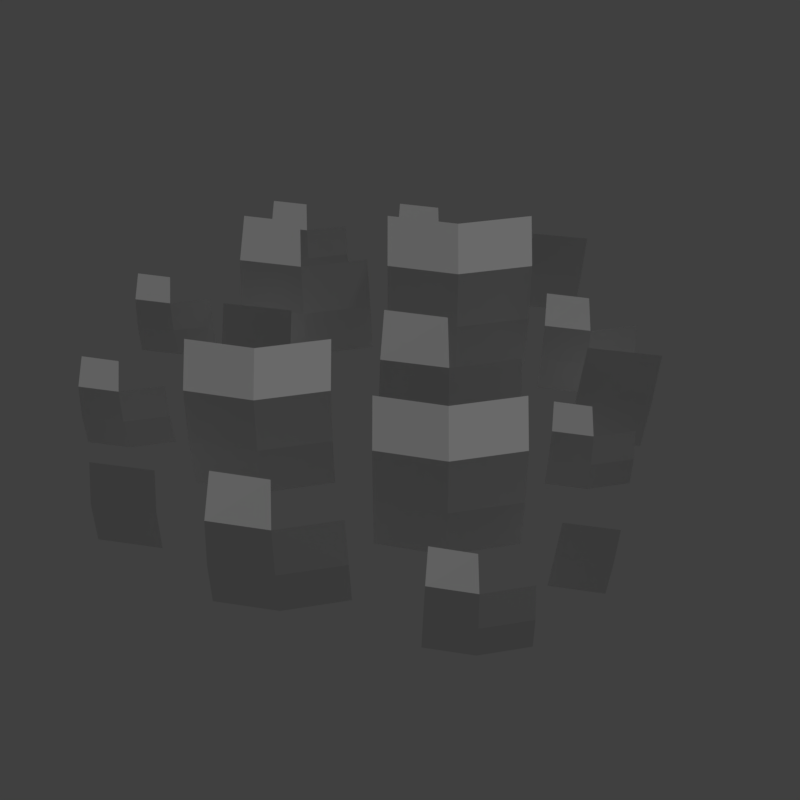 # Source: grass_2.blend  (saved by Blender 2.79.0; exported with 4.5.12 LTS)
import bpy
from mathutils import Matrix  # noqa: F401  (used for matrix-valued properties, if any)

bpy.ops.wm.read_factory_settings(use_empty=True)
scene = bpy.context.scene
scene.name = 'Scene'

# ---- collections
col_collection_1 = bpy.data.collections.new('Collection 1'); scene.collection.children.link(col_collection_1)

# ---- materials (node trees are filled in below, after node groups)
mat_grass = bpy.data.materials.new('grass')
mat_grass.alpha_threshold = 0.0
mat_grass.use_transparent_shadow = False
mat_grass.roughness = 0.5
mat_grass.line_color = (0.0, 0.0, 0.0, 1.0)

# ---- material node trees

# ---- world
world_world = bpy.data.worlds.new('World'); scene.world = world_world
world_world.color = (0.05088, 0.05088, 0.05088)
world_world.use_sun_shadow = False
world_world.sun_shadow_jitter_overblur = 0.0
world_world.cycles.sampling_method = 'MANUAL'

# ---- cameras
cam_camera = bpy.data.cameras.new('Camera')
cam_camera.clip_end = 100.0
cam_camera.lens = 35.0
cam_camera.sensor_width = 32.0
cam_camera.sensor_height = 18.0
cam_camera.display_size = 2.0
cam_camera.dof.focus_distance = 0.0
cam_camera.dof.aperture_fstop = 128.0
cam_camera.dof.aperture_blades = 6

# ---- lights
light_hemi = bpy.data.lights.new('Hemi', 'SUN')
light_hemi.transmission_factor = 0.0
light_hemi.angle = 0.1993
light_hemi.energy = 1.0
light_hemi.shadow_buffer_clip_start = 0.5
light_hemi.shadow_soft_size = 0.1
light_hemi.shadow_cascade_max_distance = 1000.0

# ---- meshes
me_grass2mesh = bpy.data.meshes.new('Grass2Mesh')
me_grass2mesh.from_pydata([(-0.4327, 0.3221, -0.02087), (-0.2252, 0.2897, -0.02087), (-0.4125, 0.5337, 0.3611), (-0.4235, 0.4185, 0.2759), (-0.4296, 0.3545, 0.1338), (-0.2262, 0.3222, 0.1338), (-0.2283, 0.3865, 0.2759), (-0.232, 0.5021, 0.3611), (-0.008538, 0.3263, -0.02087), (-0.01266, 0.3586, 0.1338), (-0.02081, 0.4223, 0.2759), (-0.7782, 0.3103, -0.02087), (0.04449, 0.2723, -0.04431), (0.2647, 0.2325, -0.04431), (0.04449, 0.5086, 0.3807), (0.04449, 0.3799, 0.2858), (0.04449, 0.3084, 0.1278), (0.2647, 0.2687, 0.1278), (0.2647, 0.3402, 0.2858), (0.2647, 0.4689, 0.3807), (0.4974, 0.2723, -0.04431), (0.4974, 0.3084, 0.1278), (0.4974, 0.3799, 0.2858), (0.4974, 0.5086, 0.3807), (0.06836, 0.5897, -0.02087), (0.2183, 0.5663, -0.02087), (0.08294, 0.7425, 0.2551), (0.075, 0.6593, 0.1935), (0.07059, 0.6131, 0.09088), (0.2175, 0.5898, 0.09088), (0.216, 0.6362, 0.1935), (0.2134, 0.7197, 0.2551), (0.3748, 0.5927, -0.02087), (0.3718, 0.6161, 0.09088), (0.366, 0.6621, 0.1935), (-0.6552, 0.2911, -0.02087), (-0.7662, 0.4357, 0.2056), (-0.7727, 0.3674, 0.155), (-0.7763, 0.3295, 0.07081), (-0.6558, 0.3104, 0.07081), (-0.657, 0.3484, 0.155), (-0.6592, 0.417, 0.2056), (-0.5267, 0.3128, -0.02087), (-0.5292, 0.3319, 0.07081), (-0.534, 0.3697, 0.155), (-0.3716, 0.6654, -0.02087), (-0.2387, 0.6447, -0.02087), (-0.3587, 0.8009, 0.2237), (-0.3657, 0.7271, 0.1691), (-0.3696, 0.6862, 0.07817), (-0.2394, 0.6655, 0.07817), (-0.2407, 0.7066, 0.1691), (-0.2431, 0.7807, 0.2237), (-0.09999, 0.6681, -0.02087), (-0.1026, 0.6888, 0.07817), (-0.1079, 0.7296, 0.1691), (0.1405, -0.7469, -0.02087), (0.2794, -0.7686, -0.02087), (0.154, -0.6053, 0.2348), (0.1466, -0.6824, 0.1777), (0.1426, -0.7252, 0.08264), (0.2787, -0.7468, 0.08264), (0.2773, -0.7038, 0.1777), (0.2748, -0.6265, 0.2348), (0.4244, -0.7441, -0.02087), (0.4216, -0.7225, 0.08264), (0.4162, -0.6798, 0.1777), (-0.4097, -0.6175, -0.02087), (0.5111, -0.2274, -0.03104), (0.6336, -0.2465, -0.03104), (0.523, -0.1025, 0.1945), (0.5165, -0.1705, 0.1442), (0.5129, -0.2083, 0.06028), (0.633, -0.2273, 0.06028), (0.6318, -0.1894, 0.1442), (0.6296, -0.1211, 0.1945), (0.7615, -0.2249, -0.03104), (0.7591, -0.2059, 0.06028), (0.7543, -0.1682, 0.1442), (-0.2297, -0.6456, -0.02087), (-0.3922, -0.4341, 0.3104), (-0.4017, -0.5339, 0.2364), (-0.407, -0.5894, 0.1132), (-0.2306, -0.6174, 0.1132), (-0.2324, -0.5617, 0.2364), (-0.2356, -0.4614, 0.3104), (-0.04186, -0.6139, -0.02087), (-0.04543, -0.5859, 0.1132), (-0.0525, -0.5306, 0.2364), (-0.8656, -0.08199, -0.02087), (-0.7356, -0.1023, -0.02087), (-0.8529, 0.05048, 0.2184), (-0.8598, -0.02165, 0.165), (-0.8636, -0.06171, 0.076), (-0.7363, -0.08193, 0.076), (-0.7375, -0.04171, 0.165), (-0.7399, 0.03071, 0.2184), (-0.5999, -0.07939, -0.02087), (-0.6025, -0.05917, 0.076), (-0.6076, -0.01926, 0.165), (0.5248, 0.1446, -0.02087), (0.6714, 0.1217, -0.02087), (0.5391, 0.2939, 0.2489), (0.5313, 0.2126, 0.1887), (0.527, 0.1674, 0.08836), (0.6706, 0.1446, 0.08836), (0.6692, 0.19, 0.1887), (0.6665, 0.2716, 0.2489), (0.8244, 0.1475, -0.02087), (0.8215, 0.1703, 0.08836), (0.8157, 0.2153, 0.1887), (0.01896, -0.113, -0.02087), (0.2265, -0.1454, -0.02087), (0.03912, 0.09849, 0.3611), (0.02814, -0.01668, 0.2759), (0.02204, -0.08064, 0.1338), (0.2254, -0.1129, 0.1338), (0.2234, -0.04871, 0.2759), (0.2196, 0.06692, 0.3611), (0.4431, -0.1089, -0.02087), (0.439, -0.07659, 0.1338), (0.4308, -0.01286, 0.2759), (-0.4769, 0.1249, -0.02087), (-0.4676, 0.1561, 0.1338), (-0.4494, 0.2177, 0.2759), (-0.2597, 0.09159, -0.02087), (-0.2535, 0.1235, 0.1338), (-0.2412, 0.1866, 0.2759), (0.5063, 0.5286, -0.01771), (0.5141, 0.5551, 0.1135), (0.5296, 0.6073, 0.234), (0.6905, 0.5003, -0.01771), (0.6958, 0.5274, 0.1135), (0.7062, 0.5809, 0.234), (0.5969, -0.06155, -0.02087), (0.6061, -0.03036, 0.1338), (0.6243, 0.03126, 0.2759), (0.8141, -0.09487, -0.02087), (0.8203, -0.06294, 0.1338), (0.8326, 0.0001251, 0.2759), (0.4804, -0.572, -0.01771), (0.4868, -0.5502, 0.09024), (0.4995, -0.5072, 0.1894), (0.6319, -0.5953, -0.01771), (0.6363, -0.573, 0.09024), (0.6448, -0.529, 0.1894), (-0.7553, -0.4294, -0.01771), (-0.7475, -0.4029, 0.1135), (-0.732, -0.3507, 0.234), (-0.5711, -0.4577, -0.01771), (-0.5658, -0.4306, 0.1135), (-0.5554, -0.3771, 0.234), (-0.5131, -0.2319, -0.02087), (-0.3151, -0.2677, -0.02087), (-0.5131, -0.01947, 0.3611), (-0.5131, -0.1352, 0.2759), (-0.5131, -0.1994, 0.1338), (-0.3151, -0.2351, 0.1338), (-0.3151, -0.1709, 0.2759), (-0.3151, -0.05519, 0.3611), (-0.1059, -0.2319, -0.02087), (-0.1059, -0.1994, 0.1338), (-0.1059, -0.1352, 0.2759), (-0.1059, -0.01947, 0.3611), (0.01272, -0.4398, -0.02087), (0.2107, -0.4755, -0.02087), (0.01272, -0.2273, 0.3611), (0.01272, -0.343, 0.2759), (0.01272, -0.4073, 0.1338), (0.2107, -0.443, 0.1338), (0.2107, -0.3787, 0.2759), (0.2107, -0.2631, 0.3611), (0.4199, -0.4398, -0.02087), (0.4199, -0.4073, 0.1338), (0.4199, -0.343, 0.2759), (0.4199, -0.2273, 0.3611)], [], [(0, 1, 5, 4), (4, 5, 6, 3), (3, 6, 7, 2), (11, 35, 39, 38), (6, 5, 9, 10), (5, 1, 8, 9), (12, 13, 17, 16), (16, 17, 18, 15), (15, 18, 19, 14), (19, 18, 22, 23), (18, 17, 21, 22), (17, 13, 20, 21), (24, 25, 29, 28), (28, 29, 30, 27), (27, 30, 31, 26), (38, 39, 40, 37), (30, 29, 33, 34), (29, 25, 32, 33), (37, 40, 41, 36), (40, 39, 43, 44), (39, 35, 42, 43), (45, 46, 50, 49), (49, 50, 51, 48), (48, 51, 52, 47), (51, 50, 54, 55), (50, 46, 53, 54), (56, 57, 61, 60), (60, 61, 62, 59), (59, 62, 63, 58), (67, 79, 83, 82), (62, 61, 65, 66), (61, 57, 64, 65), (68, 69, 73, 72), (72, 73, 74, 71), (71, 74, 75, 70), (82, 83, 84, 81), (74, 73, 77, 78), (73, 69, 76, 77), (81, 84, 85, 80), (84, 83, 87, 88), (83, 79, 86, 87), (89, 90, 94, 93), (93, 94, 95, 92), (92, 95, 96, 91), (95, 94, 98, 99), (94, 90, 97, 98), (100, 101, 105, 104), (104, 105, 106, 103), (103, 106, 107, 102), (106, 105, 109, 110), (105, 101, 108, 109), (111, 112, 116, 115), (115, 116, 117, 114), (114, 117, 118, 113), (117, 116, 120, 121), (116, 112, 119, 120), (124, 123, 126, 127), (123, 122, 125, 126), (130, 129, 132, 133), (129, 128, 131, 132), (136, 135, 138, 139), (135, 134, 137, 138), (142, 141, 144, 145), (141, 140, 143, 144), (148, 147, 150, 151), (147, 146, 149, 150), (152, 153, 157, 156), (156, 157, 158, 155), (155, 158, 159, 154), (159, 158, 162, 163), (158, 157, 161, 162), (157, 153, 160, 161), (164, 165, 169, 168), (168, 169, 170, 167), (167, 170, 171, 166), (171, 170, 174, 175), (170, 169, 173, 174), (169, 165, 172, 173)])
_uv = me_grass2mesh.uv_layers.new(name='UVMap')
_uv.uv.foreach_set('vector', [0.6934, 0.241, 0.7879, 0.241, 0.7879, 0.2957, 0.6934, 0.2957, 0.6934, 0.2957, 0.7879, 0.2957, 0.7879, 0.3417, 0.6934, 0.3417, 0.6934, 0.3417, 0.7879, 0.3417, 0.7879, 0.4117, 0.6934, 0.4117, 0.6934, 0.241, 0.7879, 0.241, 0.7879, 0.2957, 0.6934, 0.2957, 0.9016, 0.3417, 0.9016, 0.2957, 0.7879, 0.2957, 0.7879, 0.3417, 0.9016, 0.2957, 0.9016, 0.241, 0.7879, 0.241, 0.7879, 0.2957, 0.6971, 0.01539, 0.8105, 0.01539, 0.8105, 0.07095, 0.6971, 0.07095, 0.6971, 0.07095, 0.8105, 0.07095, 0.8105, 0.1177, 0.6971, 0.1177, 0.6971, 0.1177, 0.8105, 0.1177, 0.8105, 0.1889, 0.6971, 0.1889, 0.9464, 0.1889, 0.9464, 0.1177, 0.8134, 0.1177, 0.8134, 0.1889, 0.9464, 0.1177, 0.9464, 0.07095, 0.8134, 0.07095, 0.8134, 0.1177, 0.9464, 0.07095, 0.9464, 0.01539, 0.8134, 0.01539, 0.8134, 0.07095, 0.6934, 0.241, 0.7879, 0.241, 0.7879, 0.2957, 0.6934, 0.2957, 0.6934, 0.2957, 0.7879, 0.2957, 0.7879, 0.3417, 0.6934, 0.3417, 0.6934, 0.3417, 0.7879, 0.3417, 0.7879, 0.4117, 0.6934, 0.4117, 0.6934, 0.2957, 0.7879, 0.2957, 0.7879, 0.3417, 0.6934, 0.3417, 0.9016, 0.3417, 0.9016, 0.2957, 0.7879, 0.2957, 0.7879, 0.3417, 0.9016, 0.2957, 0.9016, 0.241, 0.7879, 0.241, 0.7879, 0.2957, 0.6934, 0.3417, 0.7879, 0.3417, 0.7879, 0.4117, 0.6934, 0.4117, 0.9016, 0.3417, 0.9016, 0.2957, 0.7879, 0.2957, 0.7879, 0.3417, 0.9016, 0.2957, 0.9016, 0.241, 0.7879, 0.241, 0.7879, 0.2957, 0.6934, 0.241, 0.7879, 0.241, 0.7879, 0.2957, 0.6934, 0.2957, 0.6934, 0.2957, 0.7879, 0.2957, 0.7879, 0.3417, 0.6934, 0.3417, 0.6934, 0.3417, 0.7879, 0.3417, 0.7879, 0.4117, 0.6934, 0.4117, 0.9016, 0.3417, 0.9016, 0.2957, 0.7879, 0.2957, 0.7879, 0.3417, 0.9016, 0.2957, 0.9016, 0.241, 0.7879, 0.241, 0.7879, 0.2957, 0.6934, 0.241, 0.7879, 0.241, 0.7879, 0.2957, 0.6934, 0.2957, 0.6934, 0.2957, 0.7879, 0.2957, 0.7879, 0.3417, 0.6934, 0.3417, 0.6934, 0.3417, 0.7879, 0.3417, 0.7879, 0.4117, 0.6934, 0.4117, 0.6934, 0.241, 0.7879, 0.241, 0.7879, 0.2957, 0.6934, 0.2957, 0.9016, 0.3417, 0.9016, 0.2957, 0.7879, 0.2957, 0.7879, 0.3417, 0.9016, 0.2957, 0.9016, 0.241, 0.7879, 0.241, 0.7879, 0.2957, 0.6934, 0.241, 0.7879, 0.241, 0.7879, 0.2957, 0.6934, 0.2957, 0.6934, 0.2957, 0.7879, 0.2957, 0.7879, 0.3417, 0.6934, 0.3417, 0.6934, 0.3417, 0.7879, 0.3417, 0.7879, 0.4117, 0.6934, 0.4117, 0.6934, 0.2957, 0.7879, 0.2957, 0.7879, 0.3417, 0.6934, 0.3417, 0.9016, 0.3417, 0.9016, 0.2957, 0.7879, 0.2957, 0.7879, 0.3417, 0.9016, 0.2957, 0.9016, 0.241, 0.7879, 0.241, 0.7879, 0.2957, 0.6934, 0.3417, 0.7879, 0.3417, 0.7879, 0.4117, 0.6934, 0.4117, 0.9016, 0.3417, 0.9016, 0.2957, 0.7879, 0.2957, 0.7879, 0.3417, 0.9016, 0.2957, 0.9016, 0.241, 0.7879, 0.241, 0.7879, 0.2957, 0.6934, 0.241, 0.7879, 0.241, 0.7879, 0.2957, 0.6934, 0.2957, 0.6934, 0.2957, 0.7879, 0.2957, 0.7879, 0.3417, 0.6934, 0.3417, 0.6934, 0.3417, 0.7879, 0.3417, 0.7879, 0.4117, 0.6934, 0.4117, 0.9016, 0.3417, 0.9016, 0.2957, 0.7879, 0.2957, 0.7879, 0.3417, 0.9016, 0.2957, 0.9016, 0.241, 0.7879, 0.241, 0.7879, 0.2957, 0.6934, 0.241, 0.7879, 0.241, 0.7879, 0.2957, 0.6934, 0.2957, 0.6934, 0.2957, 0.7879, 0.2957, 0.7879, 0.3417, 0.6934, 0.3417, 0.6934, 0.3417, 0.7879, 0.3417, 0.7879, 0.4117, 0.6934, 0.4117, 0.9016, 0.3417, 0.9016, 0.2957, 0.7879, 0.2957, 0.7879, 0.3417, 0.9016, 0.2957, 0.9016, 0.241, 0.7879, 0.241, 0.7879, 0.2957, 0.6934, 0.241, 0.7879, 0.241, 0.7879, 0.2957, 0.6934, 0.2957, 0.6934, 0.2957, 0.7879, 0.2957, 0.7879, 0.3417, 0.6934, 0.3417, 0.6934, 0.3417, 0.7879, 0.3417, 0.7879, 0.4117, 0.6934, 0.4117, 0.9016, 0.3417, 0.9016, 0.2957, 0.7879, 0.2957, 0.7879, 0.3417, 0.9016, 0.2957, 0.9016, 0.241, 0.7879, 0.241, 0.7879, 0.2957, 0.9016, 0.3417, 0.9016, 0.2957, 0.7879, 0.2957, 0.7879, 0.3417, 0.9016, 0.2957, 0.9016, 0.241, 0.7879, 0.241, 0.7879, 0.2957, 0.9016, 0.3417, 0.9016, 0.2957, 0.7879, 0.2957, 0.7879, 0.3417, 0.9016, 0.2957, 0.9016, 0.241, 0.7879, 0.241, 0.7879, 0.2957, 0.9016, 0.3417, 0.9016, 0.2957, 0.7879, 0.2957, 0.7879, 0.3417, 0.9016, 0.2957, 0.9016, 0.241, 0.7879, 0.241, 0.7879, 0.2957, 0.9016, 0.3417, 0.9016, 0.2957, 0.7879, 0.2957, 0.7879, 0.3417, 0.9016, 0.2957, 0.9016, 0.241, 0.7879, 0.241, 0.7879, 0.2957, 0.9016, 0.3417, 0.9016, 0.2957, 0.7879, 0.2957, 0.7879, 0.3417, 0.9016, 0.2957, 0.9016, 0.241, 0.7879, 0.241, 0.7879, 0.2957, 0.6971, 0.01539, 0.8105, 0.01539, 0.8105, 0.07095, 0.6971, 0.07095, 0.6971, 0.07095, 0.8105, 0.07095, 0.8105, 0.1177, 0.6971, 0.1177, 0.6971, 0.1177, 0.8105, 0.1177, 0.8105, 0.1889, 0.6971, 0.1889, 0.9464, 0.1889, 0.9464, 0.1177, 0.8134, 0.1177, 0.8134, 0.1889, 0.9464, 0.1177, 0.9464, 0.07095, 0.8134, 0.07095, 0.8134, 0.1177, 0.9464, 0.07095, 0.9464, 0.01539, 0.8134, 0.01539, 0.8134, 0.07095, 0.6971, 0.01539, 0.8105, 0.01539, 0.8105, 0.07095, 0.6971, 0.07095, 0.6971, 0.07095, 0.8105, 0.07095, 0.8105, 0.1177, 0.6971, 0.1177, 0.6971, 0.1177, 0.8105, 0.1177, 0.8105, 0.1889, 0.6971, 0.1889, 0.9464, 0.1889, 0.9464, 0.1177, 0.8134, 0.1177, 0.8134, 0.1889, 0.9464, 0.1177, 0.9464, 0.07095, 0.8134, 0.07095, 0.8134, 0.1177, 0.9464, 0.07095, 0.9464, 0.01539, 0.8134, 0.01539, 0.8134, 0.07095])
me_grass2mesh.materials.append(mat_grass)
me_grass2mesh.use_remesh_preserve_volume = False
me_grass2mesh.use_remesh_preserve_attributes = False
me_grass2mesh.use_mirror_vertex_groups = False
me_grass2mesh.use_paint_bone_selection = False
me_grass2mesh.use_paint_mask = True
me_grass2mesh.update()

# ---- objects
ob_camera = bpy.data.objects.new('Camera', cam_camera)
ob_hemi = bpy.data.objects.new('Hemi', light_hemi)
ob_grass2mesh = bpy.data.objects.new('Grass2Mesh', me_grass2mesh)

# ---- transforms, parenting, visibility, modifiers, constraints
ob_camera.location = (0.08782, -1.737, 2.076)
ob_camera.rotation_euler = (0.7167, -6.657e-10, 0.002)
ob_camera.hide_viewport = True
ob_camera.lineart.crease_threshold = 0.0
ob_hemi.location = (0.0, 0.0, 0.0)
ob_hemi.rotation_euler = (-0.588, 0.4478, -0.281)
ob_hemi.hide_viewport = True
ob_hemi.lineart.crease_threshold = 0.0
ob_grass2mesh.location = (0.0, 0.0, 0.0)
ob_grass2mesh.lineart.crease_threshold = 0.0

# ---- collection membership
col_collection_1.objects.link(ob_camera)
col_collection_1.objects.link(ob_hemi)
col_collection_1.objects.link(ob_grass2mesh)

# ---- scene / render settings (as saved in the file)
scene.camera = ob_camera
scene.frame_start = 1; scene.frame_end = 250; scene.frame_set(1)
scene.render.engine = 'BLENDER_EEVEE_NEXT'
scene.render.resolution_x = 256
scene.render.resolution_y = 256
scene.render.resolution_percentage = 50
scene.render.dither_intensity = 0.0
scene.render.film_transparent = True
scene.cycles.use_denoising = False
scene.cycles.samples = 128
scene.cycles.sampling_pattern = 'TABULATED_SOBOL'
scene.cycles.use_adaptive_sampling = False
scene.cycles.use_light_tree = False
scene.cycles.blur_glossy = 0.0
scene.cycles.sample_clamp_indirect = 0.0
scene.view_settings.view_transform = 'Standard'
bpy.context.view_layer.update()
